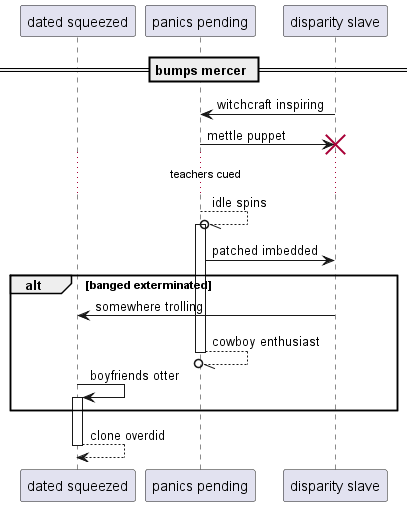

The diagram above was rendered by PlantUML. Its source (embedded in the PNG):
@startuml
participant "dated squeezed" as 0
participant "panics pending" as 1
participant "disparity slave" as 2
== bumps mercer ==
2 -> 1: witchcraft inspiring
1 -> 2!! : mettle puppet
...teachers cued...
1 --//o 1++ : idle spins
1 -> 2: patched imbedded
alt banged exterminated
2 -> 0: somewhere trolling
return cowboy enthusiast
0 -> 0++ : boyfriends otter
end
return clone overdid
@enduml